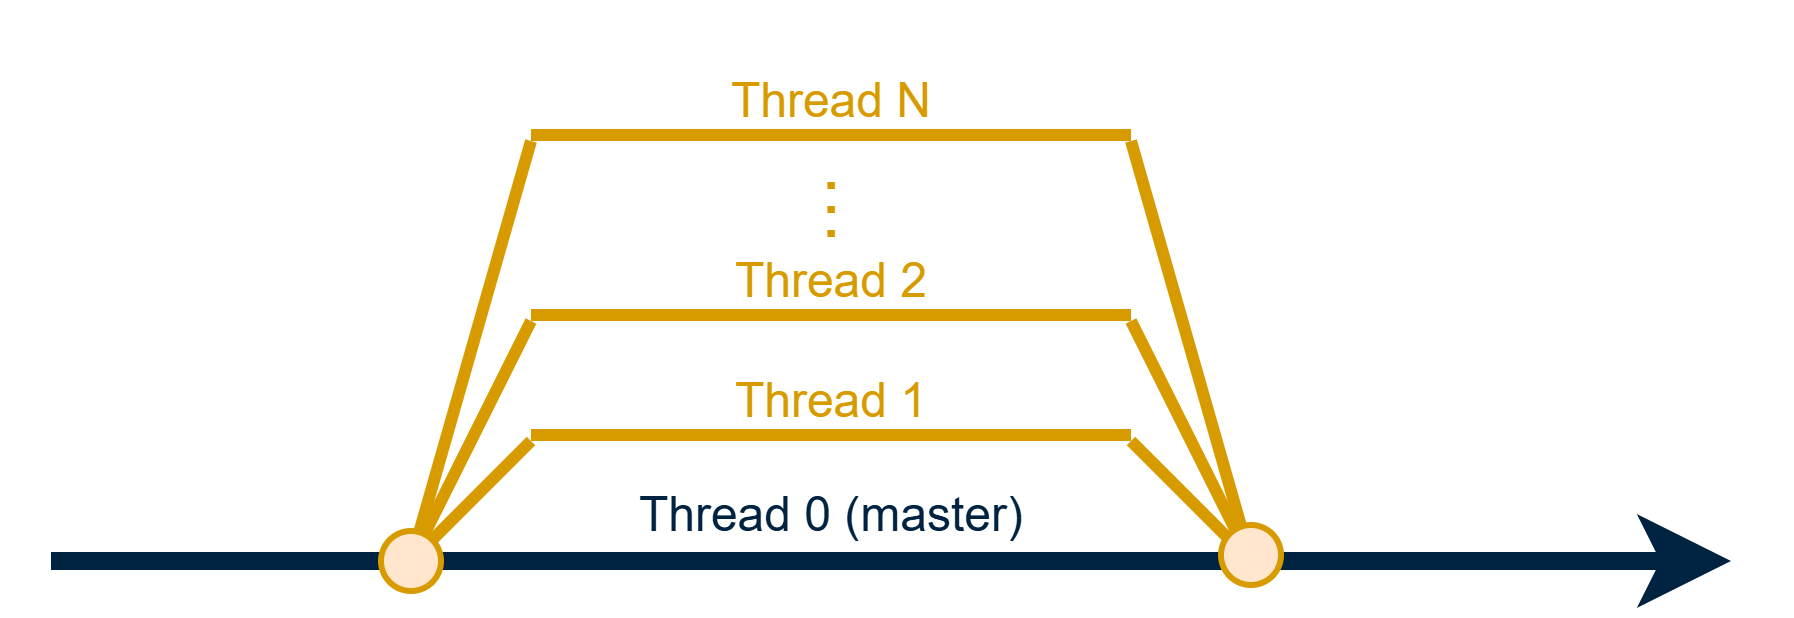

The diagram above was exported from draw.io. Its source (the exported page's mxGraphModel, read from the mxfile embedded in the PNG):
<mxGraphModel dx="1043" dy="550" grid="1" gridSize="10" guides="1" tooltips="1" connect="1" arrows="1" fold="1" page="1" pageScale="1" pageWidth="827" pageHeight="1169" math="0" shadow="0">
  <root>
    <mxCell id="0" />
    <mxCell id="1" parent="0" />
    <mxCell id="B6SKpFuLNvqysbF4jULB-4" value="" style="endArrow=none;html=1;rounded=0;fillColor=#ffe6cc;strokeColor=#d79b00;strokeWidth=2;" edge="1" parent="1">
      <mxGeometry width="50" height="50" relative="1" as="geometry">
        <mxPoint x="70" y="93" as="sourcePoint" />
        <mxPoint x="90" y="73" as="targetPoint" />
      </mxGeometry>
    </mxCell>
    <mxCell id="B6SKpFuLNvqysbF4jULB-5" value="" style="endArrow=none;html=1;rounded=0;fillColor=#ffe6cc;strokeColor=#d79b00;strokeWidth=2;" edge="1" parent="1">
      <mxGeometry width="50" height="50" relative="1" as="geometry">
        <mxPoint x="210" y="93" as="sourcePoint" />
        <mxPoint x="190" y="73" as="targetPoint" />
      </mxGeometry>
    </mxCell>
    <mxCell id="B6SKpFuLNvqysbF4jULB-6" value="" style="endArrow=none;html=1;rounded=0;fillColor=#ffe6cc;strokeColor=#d79b00;strokeWidth=2;" edge="1" parent="1">
      <mxGeometry width="50" height="50" relative="1" as="geometry">
        <mxPoint x="90" y="72" as="sourcePoint" />
        <mxPoint x="190" y="72" as="targetPoint" />
      </mxGeometry>
    </mxCell>
    <mxCell id="Q-3QRL6_lEqGMEL36ZRF-1" value="" style="endArrow=classic;html=1;rounded=0;strokeWidth=3;strokeColor=#002341;" edge="1" parent="1">
      <mxGeometry width="50" height="50" relative="1" as="geometry">
        <mxPoint x="10" y="93" as="sourcePoint" />
        <mxPoint x="290" y="93" as="targetPoint" />
      </mxGeometry>
    </mxCell>
    <mxCell id="B6SKpFuLNvqysbF4jULB-7" value="" style="endArrow=none;html=1;rounded=0;fillColor=#ffe6cc;strokeColor=#d79b00;strokeWidth=2;" edge="1" parent="1">
      <mxGeometry width="50" height="50" relative="1" as="geometry">
        <mxPoint x="70" y="93" as="sourcePoint" />
        <mxPoint x="90" y="53" as="targetPoint" />
      </mxGeometry>
    </mxCell>
    <mxCell id="B6SKpFuLNvqysbF4jULB-9" value="" style="endArrow=none;html=1;rounded=0;fillColor=#ffe6cc;strokeColor=#d79b00;strokeWidth=2;" edge="1" parent="1">
      <mxGeometry width="50" height="50" relative="1" as="geometry">
        <mxPoint x="90" y="52" as="sourcePoint" />
        <mxPoint x="190" y="52" as="targetPoint" />
      </mxGeometry>
    </mxCell>
    <mxCell id="B6SKpFuLNvqysbF4jULB-10" value="" style="endArrow=none;html=1;rounded=0;fillColor=#ffe6cc;strokeColor=#d79b00;strokeWidth=2;" edge="1" parent="1">
      <mxGeometry width="50" height="50" relative="1" as="geometry">
        <mxPoint x="210" y="93" as="sourcePoint" />
        <mxPoint x="190" y="53" as="targetPoint" />
      </mxGeometry>
    </mxCell>
    <mxCell id="B6SKpFuLNvqysbF4jULB-11" value="" style="endArrow=none;html=1;rounded=0;fillColor=#ffe6cc;strokeColor=#d79b00;strokeWidth=2;" edge="1" parent="1">
      <mxGeometry width="50" height="50" relative="1" as="geometry">
        <mxPoint x="70" y="93" as="sourcePoint" />
        <mxPoint x="90" y="23" as="targetPoint" />
      </mxGeometry>
    </mxCell>
    <mxCell id="B6SKpFuLNvqysbF4jULB-12" value="" style="endArrow=none;html=1;rounded=0;fillColor=#ffe6cc;strokeColor=#d79b00;strokeWidth=2;" edge="1" parent="1">
      <mxGeometry width="50" height="50" relative="1" as="geometry">
        <mxPoint x="210" y="93" as="sourcePoint" />
        <mxPoint x="190" y="23" as="targetPoint" />
      </mxGeometry>
    </mxCell>
    <mxCell id="B6SKpFuLNvqysbF4jULB-13" value="" style="endArrow=none;html=1;rounded=0;fillColor=#ffe6cc;strokeColor=#d79b00;strokeWidth=2;" edge="1" parent="1">
      <mxGeometry width="50" height="50" relative="1" as="geometry">
        <mxPoint x="90" y="22" as="sourcePoint" />
        <mxPoint x="190" y="22" as="targetPoint" />
      </mxGeometry>
    </mxCell>
    <mxCell id="B6SKpFuLNvqysbF4jULB-14" value="&lt;div style=&quot;line-height: 30%;&quot;&gt;&lt;font style=&quot;color: rgb(215, 155, 0);&quot;&gt;.&lt;/font&gt;&lt;div&gt;&lt;font style=&quot;color: rgb(215, 155, 0);&quot;&gt;.&lt;/font&gt;&lt;/div&gt;&lt;div&gt;&lt;font style=&quot;color: rgb(215, 155, 0);&quot;&gt;.&lt;/font&gt;&lt;/div&gt;&lt;/div&gt;" style="text;html=1;align=center;verticalAlign=middle;whiteSpace=wrap;rounded=0;" vertex="1" parent="1">
      <mxGeometry x="110" y="17" width="60" height="30" as="geometry" />
    </mxCell>
    <mxCell id="B6SKpFuLNvqysbF4jULB-17" value="&lt;font style=&quot;color: rgb(215, 155, 0); font-size: 8px;&quot;&gt;Thread N&lt;/font&gt;" style="text;html=1;align=center;verticalAlign=middle;whiteSpace=wrap;rounded=0;" vertex="1" parent="1">
      <mxGeometry x="110" width="60" height="30" as="geometry" />
    </mxCell>
    <mxCell id="B6SKpFuLNvqysbF4jULB-18" value="&lt;font style=&quot;color: rgb(215, 155, 0); font-size: 8px;&quot;&gt;Thread 2&lt;/font&gt;" style="text;html=1;align=center;verticalAlign=middle;whiteSpace=wrap;rounded=0;" vertex="1" parent="1">
      <mxGeometry x="110" y="30" width="60" height="30" as="geometry" />
    </mxCell>
    <mxCell id="B6SKpFuLNvqysbF4jULB-19" value="&lt;font style=&quot;color: rgb(215, 155, 0); font-size: 8px;&quot;&gt;Thread 1&lt;/font&gt;" style="text;html=1;align=center;verticalAlign=middle;whiteSpace=wrap;rounded=0;" vertex="1" parent="1">
      <mxGeometry x="110" y="50" width="60" height="30" as="geometry" />
    </mxCell>
    <mxCell id="B6SKpFuLNvqysbF4jULB-20" value="&lt;font style=&quot;font-size: 8px; color: rgb(0, 35, 65);&quot;&gt;Thread 0 (master)&lt;/font&gt;" style="text;html=1;align=center;verticalAlign=middle;whiteSpace=wrap;rounded=0;" vertex="1" parent="1">
      <mxGeometry x="95" y="69" width="90" height="30" as="geometry" />
    </mxCell>
    <mxCell id="B6SKpFuLNvqysbF4jULB-21" value="" style="ellipse;whiteSpace=wrap;html=1;aspect=fixed;fillColor=#ffe6cc;strokeColor=#d79b00;" vertex="1" parent="1">
      <mxGeometry x="65" y="88" width="10" height="10" as="geometry" />
    </mxCell>
    <mxCell id="B6SKpFuLNvqysbF4jULB-23" value="" style="ellipse;whiteSpace=wrap;html=1;aspect=fixed;fillColor=#ffe6cc;strokeColor=#d79b00;" vertex="1" parent="1">
      <mxGeometry x="205" y="87" width="10" height="10" as="geometry" />
    </mxCell>
  </root>
</mxGraphModel>